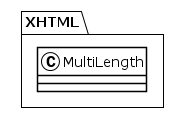

The diagram above was rendered by PlantUML. Its source (embedded in the PNG):
@startuml
!theme plain
package XHTML {
class MultiLength {
}
}
@enduml